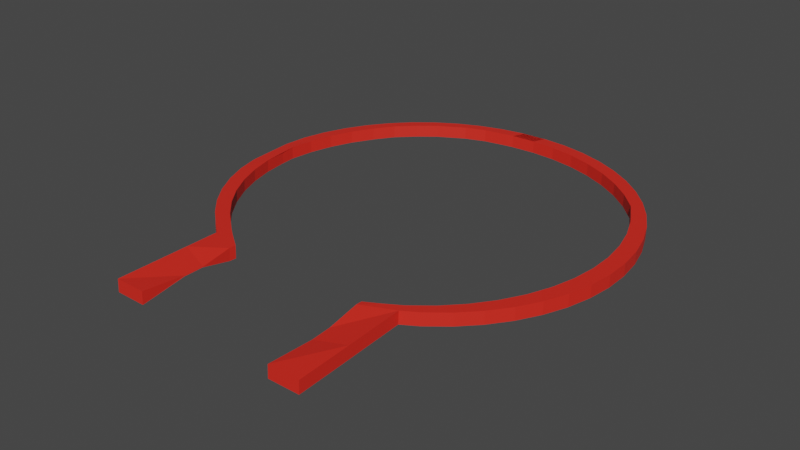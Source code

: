 # Source: gate.blend  (saved by Blender 2.82.7; exported with 4.5.12 LTS)
import bpy
from mathutils import Matrix  # noqa: F401  (used for matrix-valued properties, if any)

bpy.ops.wm.read_factory_settings(use_empty=True)
scene = bpy.context.scene
scene.name = 'Scene'

# ---- collections
col_collection = bpy.data.collections.new('Collection'); scene.collection.children.link(col_collection)

# ---- materials (node trees are filled in below, after node groups)
mat_material_001 = bpy.data.materials.new('Material.001')
mat_material_001.use_transparent_shadow = False

# ---- material node trees
mat_material_001.use_nodes = True; mat_material_001.node_tree.nodes.clear()
_N = mat_material_001.node_tree.nodes; _L = mat_material_001.node_tree.links
n0 = _N.new('ShaderNodeOutputMaterial'); n0.name = 'Material Output'; n0.location = (300, 300)
n1 = _N.new('ShaderNodeBsdfPrincipled'); n1.name = 'Principled BSDF'; n1.location = (10, 300)
n1.distribution = 'GGX'
n1.subsurface_method = 'BURLEY'
n1.inputs[0].default_value = (0.8, 0.02337, 0.01329, 1.0)
n1.inputs[3].default_value = 1.45
n1.inputs[27].default_value = (0.0, 0.0, 0.0, 1.0)
n1.inputs[28].default_value = 1.0
_L.new(n1.outputs[0], n0.inputs[0])
n0.is_active_output = True

# ---- world
world_world = bpy.data.worlds.new('World'); scene.world = world_world
world_world.use_nodes = True; world_world.node_tree.nodes.clear()
_N = world_world.node_tree.nodes; _L = world_world.node_tree.links
n0 = _N.new('ShaderNodeOutputWorld'); n0.name = 'World Output'; n0.location = (300, 300)
n1 = _N.new('ShaderNodeBackground'); n1.name = 'Background'; n1.location = (10, 300)
n1.inputs[0].default_value = (0.05088, 0.05088, 0.05088, 1.0)
_L.new(n1.outputs[0], n0.inputs[0])
n0.is_active_output = True
world_world.color = (0.05088, 0.05088, 0.05088)
world_world.use_sun_shadow = False
world_world.sun_shadow_jitter_overblur = 0.0

# ---- meshes
me_circle_001 = bpy.data.meshes.new('Circle.001')
me_circle_001.from_pydata([(0.0, 1.0, 0.0), (-0.1253, 0.9921, 0.0), (-0.2487, 0.9686, 0.0), (-0.3681, 0.9298, 0.0), (-0.4818, 0.8763, 0.0), (-0.5878, 0.809, 0.0), (-0.6845, 0.729, 0.0), (-0.7705, 0.6374, 0.0), (-0.8443, 0.5358, 0.0), (-0.9048, 0.4258, 0.0), (-0.9511, 0.309, 0.0), (-0.9823, 0.1874, 0.0), (-0.998, -0.06279, 0.0), (-0.9823, -0.1874, 0.0), (-0.9511, -0.309, 0.0), (-0.9048, -0.4258, 0.0), (-0.8443, -0.5358, 0.0), (-0.7705, -0.6374, 0.0), (-0.6845, -0.729, 0.0), (-0.5722, -0.8258, 0.0), (-0.5245, -0.864, 0.0), (-0.3731, -0.9304, 0.0), (-0.8443, -0.5358, 0.0), (-0.7705, -0.6374, 0.0), (0.3541, -0.9237, 0.1307), (0.5109, -0.8524, 0.1307), (-0.5254, -0.86, 0.1307), (0.3549, -0.9276, 0.0), (0.5118, -0.8563, 0.0), (0.5878, -0.809, 0.0), (0.6845, -0.729, 0.0), (0.7705, -0.6374, 0.0), (0.8443, -0.5358, 0.0), (0.9048, -0.4258, 0.0), (0.9511, -0.309, 0.0), (0.9823, -0.1874, 0.0), (0.998, -0.06279, 0.0), (0.998, 0.06279, 0.0), (0.9823, 0.1874, 0.0), (0.9511, 0.309, 0.0), (0.9048, 0.4258, 0.0), (0.8443, 0.5358, 0.0), (0.7705, 0.6374, 0.0), (0.6845, 0.729, 0.0), (0.5878, 0.809, 0.0), (0.4818, 0.8763, 0.0), (0.3681, 0.9298, 0.0), (0.2487, 0.9686, 0.0), (0.1253, 0.9921, 0.0), (0.5212, -1.432, -0.04075), (-0.1262, 0.996, 0.1307), (-0.00088, 1.004, 0.1307), (0.3645, -1.433, -0.04075), (-0.3695, -1.415, 0.0004684), (-0.5253, -1.413, 0.0004684), (-0.2496, 0.9725, 0.1307), (-0.369, 0.9337, 0.1307), (-0.4826, 0.8802, 0.1307), (-0.5887, 0.8129, 0.1307), (-0.6854, 0.7329, 0.1307), (-0.7714, 0.6413, 0.1307), (-0.8452, 0.5397, 0.1307), (-0.9057, 0.4297, 0.1307), (-0.9519, 0.3129, 0.1307), (-0.9832, 0.1913, 0.1307), (-0.9989, -0.05888, 0.1307), (-0.9832, -0.1835, 0.1307), (-0.9519, -0.3051, 0.1307), (-0.9057, -0.4219, 0.1307), (-0.8452, -0.5319, 0.1307), (-0.7714, -0.6335, 0.1307), (-0.6854, -0.7251, 0.1307), (-0.573, -0.8219, 0.1307), (-0.5254, -0.86, 0.1307), (-0.374, -0.9265, 0.1307), (-0.374, -0.9265, 0.1307), (0.3549, -0.9276, 0.0), (0.5118, -0.8563, 0.0), (-0.5245, -0.864, 0.0), (-0.3731, -0.9304, 0.0), (0.3541, -0.9237, 0.1307), (0.5109, -0.8524, 0.1307), (0.5869, -0.8051, 0.1307), (0.6837, -0.7251, 0.1307), (0.7696, -0.6335, 0.1307), (0.8434, -0.5319, 0.1307), (0.9039, -0.4219, 0.1307), (0.9502, -0.3051, 0.1307), (0.9814, -0.1835, 0.1307), (0.9971, -0.05888, 0.1307), (0.9971, 0.0667, 0.1307), (0.9814, 0.1913, 0.1307), (0.9502, 0.3129, 0.1307), (0.9039, 0.4297, 0.1307), (0.8434, 0.5397, 0.1307), (0.7696, 0.6413, 0.1307), (0.6837, 0.7329, 0.1307), (0.5869, 0.8129, 0.1307), (0.4809, 0.8802, 0.1307), (0.3672, 0.9337, 0.1307), (0.2478, 0.9725, 0.1307), (0.1245, 0.996, 0.1307), (0.5203, -1.428, 0.08997), (0.3636, -1.429, 0.08997), (-0.3704, -1.411, 0.1312), (-0.5262, -1.409, 0.1312), (-0.6845, -0.729, 0.0), (-0.5722, -0.8258, 0.0), (-0.5245, -0.864, 0.0), (-0.7714, -0.6335, 0.1307), (-0.8452, -0.5319, 0.1307), (-0.6854, -0.7251, 0.1307), (-0.573, -0.8219, 0.1307), (-0.5254, -0.86, 0.1307), (-0.374, -0.9265, 0.1307), (-0.3731, -0.9304, 0.0), (-0.5254, -0.86, 0.1307), (-0.5245, -0.864, 0.0), (-0.9511, 0.309, 0.0), (-0.9048, 0.4258, 0.0), (-0.9823, 0.1874, 0.0), (-0.998, -0.06279, 0.0), (-0.9823, -0.1874, 0.0), (-0.9511, -0.309, 0.0), (-0.9048, -0.4258, 0.0), (-0.8443, -0.5358, 0.0), (-0.7705, -0.6374, 0.0), (-0.8443, -0.5358, 0.0), (-0.9519, 0.3129, 0.1307), (-0.9057, 0.4297, 0.1307), (-0.9832, 0.1913, 0.1307), (-0.9989, -0.05888, 0.1307), (-0.9832, -0.1835, 0.1265), (-0.9519, -0.3051, 0.1307), (-0.9057, -0.4219, 0.1307), (-0.8452, -0.5319, 0.1307), (-0.6845, -0.729, 0.0), (-0.5722, -0.8258, 0.0), (-0.5245, -0.864, 0.0), (-0.7714, -0.6335, 0.1307), (-0.8452, -0.5319, 0.1307), (-0.6854, -0.7251, 0.1307), (-0.573, -0.8219, 0.1307), (-0.5254, -0.86, 0.1307), (-0.374, -0.9265, 0.1307), (-0.3731, -0.9304, 0.0), (-0.5254, -0.86, 0.1307), (-0.5245, -0.864, 0.0), (-0.9341, -0.02888, -3.62e-05), (-0.9184, -0.1535, -3.62e-05), (-0.8871, -0.2751, -3.62e-05), (-0.8409, -0.3919, -3.62e-05), (-0.7804, -0.5019, -3.62e-05), (-0.7066, -0.6035, -3.62e-05), (-0.7804, -0.5019, -3.62e-05), (-0.935, -0.02497, 0.1307), (-0.9192, -0.1496, 0.1307), (-0.888, -0.2712, 0.1307), (-0.8418, -0.388, 0.1307), (-0.7813, -0.498, 0.1307), (-0.6206, -0.6951, -3.62e-05), (-0.5082, -0.7919, -3.62e-05), (-0.4606, -0.83, -3.62e-05), (-0.7075, -0.5996, 0.1307), (-0.7813, -0.498, 0.1307), (-0.6215, -0.6911, 0.1307), (-0.5091, -0.788, 0.1307), (-0.4615, -0.8261, 0.1307), (-0.3712, -0.8926, 0.1307), (-0.3704, -0.8965, -3.62e-05), (-0.4615, -0.8261, 0.1307), (-0.4606, -0.83, -3.62e-05), (-0.1253, 0.9921, 0.0), (0.0, 1.0, 0.0), (-0.2487, 0.9686, 0.0), (-0.3681, 0.9298, 0.0), (-0.4818, 0.8763, 0.0), (-0.5878, 0.809, 0.0), (-0.6845, 0.729, 0.0), (-0.7705, 0.6374, 0.0), (-0.8443, 0.5358, 0.0), (-0.9048, 0.4258, 0.0), (-0.4826, 0.8802, 0.1307), (-0.369, 0.9337, 0.1307), (-0.2496, 0.9725, 0.1307), (-0.1262, 0.996, 0.1307), (-0.00088, 1.004, 0.1307), (-0.5887, 0.8129, 0.1307), (-0.6854, 0.7329, 0.1307), (-0.7714, 0.6413, 0.1307), (-0.8452, 0.5397, 0.1307), (-0.9057, 0.4297, 0.1307), (-0.9511, 0.309, 0.0), (-0.9048, 0.4258, 0.0), (-0.9823, 0.1874, 0.0), (-0.998, 0.06279, 0.0), (-0.9519, 0.3129, 0.1307), (-0.9057, 0.4297, 0.1307), (-0.9832, 0.1913, 0.1307), (-0.9989, 0.0667, 0.1265), (-0.3079, 0.8952, 0.002396), (-0.1884, 0.9183, 0.002396), (-0.4122, 0.8564, 0.001301), (-0.542, 0.7789, 0.002396), (-0.6278, 0.7083, 0.002396), (-0.718, 0.6192, 0.002396), (-0.7841, 0.5214, 0.002396), (-0.8446, 0.4114, 0.002396), (-0.4131, 0.8604, 0.132), (-0.3087, 0.8991, 0.1331), (-0.1893, 0.9222, 0.1331), (-0.5429, 0.7828, 0.1331), (-0.6287, 0.7122, 0.1331), (-0.7189, 0.6231, 0.1331), (-0.7849, 0.5253, 0.1331), (-0.8454, 0.4153, 0.1331), (-0.8908, 0.2946, 0.002396), (-0.8446, 0.4114, 0.002396), (-0.922, 0.173, 0.002396), (-0.9378, 0.04837, 0.002396), (-0.8917, 0.2985, 0.1331), (-0.8454, 0.4153, 0.1331), (-0.9229, 0.1769, 0.1331), (-0.9386, 0.05228, 0.1331), (0.4306, -0.8569, 0.0001544), (0.4297, -0.853, 0.1309), (0.5066, -0.8096, 0.0001544), (0.4306, -0.8569, 0.0001544), (0.6034, -0.7296, 0.0001544), (0.6893, -0.638, 0.0001544), (0.7631, -0.5364, 0.0001544), (0.8236, -0.4264, 0.0001544), (0.8699, -0.3096, 0.0001544), (0.9011, -0.188, 0.0001544), (0.9168, -0.06341, 0.0001544), (0.9168, 0.06217, 0.0001544), (0.9011, 0.1868, 0.0001544), (0.8699, 0.3084, 0.0001544), (0.8236, 0.4252, 0.0001544), (0.3529, -0.8925, 0.1266), (0.3537, -0.8964, -0.004089), (0.5057, -0.8057, 0.1309), (0.4297, -0.853, 0.1309), (0.6025, -0.7257, 0.1309), (0.6885, -0.6341, 0.1309), (0.7623, -0.5325, 0.1309), (0.8228, -0.4225, 0.1309), (0.869, -0.3057, 0.1309), (0.9002, -0.1841, 0.1309), (0.916, -0.0595, 0.1309), (0.916, 0.06608, 0.1309), (0.9002, 0.1907, 0.1309), (0.869, 0.3123, 0.1309), (0.8228, 0.4291, 0.1309), (0.7448, 0.5715, 0.000358), (0.8006, 0.4699, 0.000358), (0.6588, 0.663, 0.000358), (0.5621, 0.7431, 0.000358), (0.456, 0.8104, 0.000358), (0.3424, 0.8639, 0.000358), (0.223, 0.9027, 0.000358), (0.09961, 0.9262, 0.000358), (-0.02572, 0.9341, 0.000358), (0.7439, 0.5754, 0.1311), (0.7997, 0.4738, 0.1311), (0.6579, 0.667, 0.1311), (0.5612, 0.747, 0.1311), (0.4551, 0.8143, 0.1311), (0.3415, 0.8678, 0.1311), (0.2221, 0.9066, 0.1311), (0.09873, 0.9301, 0.1311), (-0.0266, 0.938, 0.1311), (-0.1511, 0.9262, 0.000358), (-0.02572, 0.9341, 0.000358), (-0.1519, 0.9301, 0.1311), (-0.0266, 0.938, 0.1311), (-0.3713, -1.19, 0.07298), (-0.5249, -1.156, 0.0002348), (-0.3722, -1.186, 0.08074), (-0.5258, -1.152, 0.131), (-0.372, -1.087, 0.07289), (-0.3729, -1.083, 0.08065), (-0.5248, -1.04, 0.0001416), (-0.5256, -1.036, 0.1309), (0.5148, -1.04, -0.01299), (0.358, -1.089, 0.05975), (0.5139, -1.036, 0.1177), (0.3571, -1.085, 0.06752), (0.36, -1.191, 0.05093), (0.3592, -1.187, 0.05869), (0.5168, -1.157, -0.02182), (0.5159, -1.153, 0.1089)], [(12, 121), (131, 65), (132, 66), (20, 70)], [(27, 80, 24, 76), (74, 21, 79, 75), (278, 279, 105, 104), (276, 53, 54, 277), (290, 49, 52, 288), (291, 289, 103, 102), (277, 54, 105, 279), (30, 31, 229, 228), (3, 4, 176, 175), (54, 53, 104, 105), (83, 82, 241, 243), (29, 30, 228, 226), (51, 0, 173, 186), (82, 81, 242, 241), (14, 15, 124, 123), (28, 29, 226, 227), (62, 9, 119, 129), (25, 77, 224, 225), (10, 9, 62, 63, 128, 64, 130, 198, 199, 195, 194, 11), (93, 92, 252, 253), (116, 114, 144, 146), (39, 40, 238, 237), (13, 14, 123, 122), (77, 76, 240, 224), (40, 41, 94, 93), (117, 116, 146, 147), (44, 45, 258, 257), (13, 149, 148, 219, 218, 195), (0, 51, 271, 262), (79, 78, 117, 115), (95, 94, 264, 263), (72, 71, 111, 112), (94, 41, 255, 264), (71, 70, 109, 111), (185, 186, 275, 274), (26, 75, 114, 116), (43, 44, 257, 256), (51, 101, 270, 271), (73, 74, 75, 26), (42, 43, 256, 254), (81, 28, 77, 25), (28, 27, 76, 77), (92, 91, 251, 252), (70, 69, 110, 109), (2, 3, 175, 174), (21, 20, 78, 79), (130, 128, 196, 198), (284, 28, 81, 286), (9, 62, 191, 181), (288, 52, 103, 289), (38, 39, 237, 236), (1, 2, 174, 172), (52, 49, 102, 103), (91, 90, 250, 251), (128, 129, 197, 196), (280, 21, 74, 281), (37, 38, 236, 235), (0, 1, 172, 173), (80, 81, 25, 24), (20, 73, 26, 78), (64, 63, 128, 130), (114, 115, 145, 144), (17, 16, 69, 70, 111, 71, 72, 112, 73, 20, 19, 18), (63, 62, 129, 128), (113, 112, 142, 143), (73, 72, 112, 113), (20, 73, 113, 108), (16, 17, 23, 22), (17, 18, 106, 23), (75, 79, 115, 114), (18, 19, 107, 106), (69, 16, 22, 110), (78, 26, 116, 117), (19, 20, 108, 107), (55, 50, 185, 184), (50, 51, 186, 185), (138, 143, 167, 162), (124, 125, 152, 151), (139, 140, 164, 163), (133, 132, 156, 157), (145, 147, 171, 169), (123, 124, 151, 150), (137, 138, 162, 161), (199, 223, 156, 132), (146, 144, 168, 170), (115, 117, 147, 145), (230, 231, 246, 245), (15, 16, 125, 124), (108, 113, 143, 138), (229, 230, 245, 244), (110, 22, 127, 140), (16, 69, 135, 125), (68, 67, 133, 134), (69, 68, 134, 135), (23, 106, 136, 126), (106, 107, 137, 136), (107, 108, 138, 137), (109, 110, 140, 139), (22, 23, 126, 127), (9, 10, 118, 119), (111, 109, 139, 141), (10, 11, 120, 118), (112, 111, 141, 142), (199, 132, 13, 195), (14, 133, 68, 15), (148, 149, 156, 155), (149, 150, 157, 156), (150, 151, 158, 157), (151, 152, 159, 158), (154, 153, 163, 164), (153, 160, 165, 163), (160, 161, 166, 165), (161, 162, 167, 166), (168, 169, 171, 170), (134, 133, 157, 158), (141, 139, 163, 165), (127, 126, 153, 154), (140, 127, 154, 164), (135, 134, 158, 159), (142, 141, 165, 166), (143, 142, 166, 167), (125, 135, 159, 152), (14, 13, 132, 133), (144, 145, 169, 168), (126, 136, 160, 153), (195, 218, 194), (147, 146, 170, 171), (219, 148, 155, 223), (136, 137, 161, 160), (122, 123, 150, 149), (198, 196, 220, 222), (191, 190, 214, 215), (174, 175, 200, 201), (101, 100, 269, 270), (172, 174, 184, 185), (184, 174, 201, 210), (182, 183, 209, 208), (196, 197, 221, 220), (190, 189, 213, 214), (180, 181, 207, 206), (194, 195, 219, 218), (189, 188, 212, 213), (4, 5, 177, 176), (5, 6, 178, 177), (119, 118, 192, 193), (6, 7, 179, 178), (118, 120, 194, 192), (58, 57, 182, 187), (7, 8, 180, 179), (16, 15, 68, 69), (59, 58, 187, 188), (8, 9, 181, 180), (60, 59, 188, 189), (129, 119, 193, 197), (61, 60, 189, 190), (57, 56, 183, 182), (62, 61, 190, 191), (56, 55, 184, 183), (204, 205, 213, 212), (205, 206, 214, 213), (206, 207, 215, 214), (201, 200, 209, 210), (200, 202, 208, 209), (202, 203, 211, 208), (203, 204, 212, 211), (217, 216, 220, 221), (216, 218, 222, 220), (218, 219, 223, 222), (183, 184, 210, 209), (175, 176, 202, 200), (199, 198, 222, 223), (176, 177, 203, 202), (197, 193, 217, 221), (177, 178, 204, 203), (187, 182, 208, 211), (193, 192, 216, 217), (178, 179, 205, 204), (181, 191, 215, 207), (188, 187, 211, 212), (192, 194, 218, 216), (179, 180, 206, 205), (8, 190, 191, 9), (8, 7, 189, 190), (6, 59, 60, 7), (5, 58, 59, 6), (4, 57, 58, 5), (3, 56, 57, 4), (2, 55, 56, 3), (231, 232, 247, 246), (232, 233, 248, 247), (233, 234, 249, 248), (234, 235, 250, 249), (235, 236, 251, 250), (236, 237, 252, 251), (237, 238, 253, 252), (225, 224, 240, 239), (227, 226, 241, 242), (226, 228, 243, 241), (228, 229, 244, 243), (76, 24, 239, 240), (84, 83, 243, 244), (31, 32, 230, 229), (85, 84, 244, 245), (32, 33, 231, 230), (86, 85, 245, 246), (33, 34, 232, 231), (87, 86, 246, 247), (34, 35, 233, 232), (81, 28, 227, 242), (88, 87, 247, 248), (35, 36, 234, 233), (89, 88, 248, 249), (36, 37, 235, 234), (40, 93, 253, 238), (90, 89, 249, 250), (24, 25, 225, 239), (82, 29, 28, 81), (29, 82, 83, 30), (30, 83, 84, 31), (31, 84, 85, 32), (32, 85, 86, 33), (33, 86, 87, 34), (34, 87, 88, 35), (35, 88, 89, 36), (36, 89, 90, 37), (37, 90, 91, 38), (38, 91, 92, 39), (93, 40, 39, 92), (255, 254, 263, 264), (254, 256, 265, 263), (256, 257, 266, 265), (257, 258, 267, 266), (258, 259, 268, 267), (259, 260, 269, 268), (260, 261, 270, 269), (261, 262, 271, 270), (273, 272, 274, 275), (96, 95, 263, 265), (45, 46, 259, 258), (97, 96, 265, 266), (46, 47, 260, 259), (98, 97, 266, 267), (186, 173, 273, 275), (173, 172, 272, 273), (47, 48, 261, 260), (99, 98, 267, 268), (172, 185, 274, 272), (48, 0, 262, 261), (100, 99, 268, 269), (41, 42, 254, 255), (185, 184, 210, 274), (272, 274, 210, 201), (174, 172, 272, 201), (93, 94, 264, 253), (238, 253, 264, 255), (41, 40, 238, 255), (95, 42, 41, 94), (42, 95, 96, 43), (43, 96, 97, 44), (44, 97, 98, 45), (45, 98, 99, 46), (46, 99, 100, 47), (47, 100, 101, 48), (0, 48, 101, 51), (53, 276, 278, 104), (282, 277, 279, 283), (280, 276, 277, 282), (281, 283, 279, 278), (74, 73, 283, 281), (21, 280, 282, 20), (20, 282, 283, 73), (276, 280, 281, 278), (27, 285, 287, 80), (290, 284, 286, 291), (81, 80, 287, 286), (28, 284, 285, 27), (49, 290, 291, 102), (285, 288, 289, 287), (286, 287, 289, 291), (284, 290, 288, 285), (275, 274, 185, 50, 186, 51)])
_uv = me_circle_001.uv_layers.new(name='UVMap')
_uv.uv.foreach_set('vector', [0.0, 0.0, 0.0, 0.0, 0.0, 0.0, 0.0, 0.0, 0.0, 0.0, 0.0, 0.0, 0.0, 0.0, 0.0, 0.0, 0.0, 0.0, 0.0, 0.0, 0.0, 0.0, 0.0, 0.0, 0.0, 0.0, 0.0, 0.0, 0.0, 0.0, 0.0, 0.0, 0.0, 0.0, 0.0, 0.0, 0.0, 0.0, 0.0, 0.0, 0.0, 0.0, 0.0, 0.0, 0.0, 0.0, 0.0, 0.0, 0.0, 0.0, 0.0, 0.0, 0.0, 0.0, 0.0, 0.0, 0.0, 0.0, 0.0, 0.0, 0.0, 0.0, 0.0, 0.0, 0.0, 0.0, 0.0, 0.0, 0.0, 0.0, 0.0, 0.0, 0.0, 0.0, 0.0, 0.0, 0.0, 0.0, 0.0, 0.0, 0.0, 0.0, 0.0, 0.0, 0.0, 0.0, 0.0, 0.0, 0.0, 0.0, 0.0, 0.0, 0.0, 0.0, 0.0, 0.0, 0.0, 0.0, 0.0, 0.0, 0.0, 0.0, 0.0, 0.0, 0.0, 0.0, 0.0, 0.0, 0.0, 0.0, 0.0, 0.0, 0.0, 0.0, 0.0, 0.0, 0.0, 0.0, 0.0, 0.0, 0.0, 0.0, 0.0, 0.0, 0.0, 0.0, 0.0, 0.0, 0.0, 0.0, 0.0, 0.0, 0.0, 0.0, 0.0, 0.0, 0.0, 0.0, 0.0, 0.0, 0.0, 0.0, 0.0, 0.0, 0.0, 0.0, 0.0, 0.0, 0.0, 0.0, 0.0, 0.0, 0.0, 0.0, 0.0, 0.0, 0.0, 0.0, 0.0, 0.0, 0.0, 0.0, 0.0, 0.0, 0.0, 0.0, 0.0, 0.0, 0.0, 0.0, 0.0, 0.0, 0.0, 0.0, 0.0, 0.0, 0.0, 0.0, 0.0, 0.0, 0.0, 0.0, 0.0, 0.0, 0.0, 0.0, 0.0, 0.0, 0.0, 0.0, 0.0, 0.0, 0.0, 0.0, 0.0, 0.0, 0.0, 0.0, 0.0, 0.0, 0.0, 0.0, 0.0, 0.0, 0.0, 0.0, 0.0, 0.0, 0.0, 0.0, 0.0, 0.0, 0.0, 0.0, 0.0, 0.0, 0.0, 0.0, 0.0, 0.0, 0.0, 0.0, 0.0, 0.0, 0.0, 0.0, 0.0, 0.0, 0.0, 0.0, 0.0, 0.0, 0.0, 0.0, 0.0, 0.0, 0.0, 0.0, 0.0, 0.0, 0.0, 0.0, 0.0, 0.0, 0.0, 0.0, 0.0, 0.0, 0.0, 0.0, 0.0, 0.0, 0.0, 0.0, 0.0, 0.0, 0.0, 0.0, 0.0, 0.0, 0.0, 0.0, 0.0, 0.0, 0.0, 0.0, 0.0, 0.0, 0.0, 0.0, 0.0, 0.0, 0.0, 0.0, 0.0, 0.0, 0.0, 0.0, 0.0, 0.0, 0.0, 0.0, 0.0, 0.0, 0.0, 0.0, 0.0, 0.0, 0.0, 0.0, 0.0, 0.0, 0.0, 0.0, 0.0, 0.0, 0.0, 0.0, 0.0, 0.0, 0.0, 0.0, 0.0, 0.0, 0.0, 0.0, 0.0, 0.0, 0.0, 0.0, 0.0, 0.0, 0.0, 0.0, 0.0, 0.0, 0.0, 0.0, 0.0, 0.0, 0.0, 0.0, 0.0, 0.0, 0.0, 0.0, 0.0, 0.0, 0.0, 0.0, 0.0, 0.0, 0.0, 0.0, 0.0, 0.0, 0.0, 0.0, 0.0, 0.0, 0.0, 0.0, 0.0, 0.0, 0.0, 0.0, 0.0, 0.0, 0.0, 0.0, 0.0, 0.0, 0.0, 0.0, 0.0, 0.0, 0.0, 0.0, 0.0, 0.0, 0.0, 0.0, 0.0, 0.0, 0.0, 0.0, 0.0, 0.0, 0.0, 0.0, 0.0, 0.0, 0.0, 0.0, 0.0, 0.0, 0.0, 0.0, 0.0, 0.0, 0.0, 0.0, 0.0, 0.0, 0.0, 0.0, 0.0, 0.0, 0.0, 0.0, 0.0, 0.0, 0.0, 0.0, 0.0, 0.0, 0.0, 0.0, 0.0, 0.0, 0.0, 0.0, 0.0, 0.0, 0.0, 0.0, 0.0, 0.0, 0.0, 0.0, 0.0, 0.0, 0.0, 0.0, 0.0, 0.0, 0.0, 0.0, 0.0, 0.0, 0.0, 0.0, 0.0, 0.0, 0.0, 0.0, 0.0, 0.0, 0.0, 0.0, 0.0, 0.0, 0.0, 0.0, 0.0, 0.0, 0.0, 0.0, 0.0, 0.0, 0.0, 0.0, 0.0, 0.0, 0.0, 0.0, 0.0, 0.0, 0.0, 0.0, 0.0, 0.0, 0.0, 0.0, 0.0, 0.0, 0.0, 0.0, 0.0, 0.0, 0.0, 0.0, 0.0, 0.0, 0.0, 0.0, 0.0, 0.0, 0.0, 0.0, 0.0, 0.0, 0.0, 0.0, 0.0, 0.0, 0.0, 0.0, 0.0, 0.0, 0.0, 0.0, 0.0, 0.0, 0.0, 0.0, 0.0, 0.0, 0.0, 0.0, 0.0, 0.0, 0.0, 0.0, 0.0, 0.0, 0.0, 0.0, 0.0, 0.0, 0.0, 0.0, 0.0, 0.0, 0.0, 0.0, 0.0, 0.0, 0.0, 0.0, 0.0, 0.0, 0.0, 0.0, 0.0, 0.0, 0.0, 0.0, 0.0, 0.0, 0.0, 0.0, 0.0, 0.0, 0.0, 0.0, 0.0, 0.0, 0.0, 0.0, 0.0, 0.0, 0.0, 0.0, 0.0, 0.0, 0.0, 0.0, 0.0, 0.0, 0.0, 0.0, 0.0, 0.0, 0.0, 0.0, 0.0, 0.0, 0.0, 0.0, 0.0, 0.0, 0.0, 0.0, 0.0, 0.0, 0.0, 0.0, 0.0, 0.0, 0.0, 0.0, 0.0, 0.0, 0.0, 0.0, 0.0, 0.0, 0.0, 0.0, 0.0, 0.0, 0.0, 0.0, 0.0, 0.0, 0.0, 0.0, 0.0, 0.0, 0.0, 0.0, 0.0, 0.0, 0.0, 0.0, 0.0, 0.0, 0.0, 0.0, 0.0, 0.0, 0.0, 0.0, 0.0, 0.0, 0.0, 0.0, 0.0, 0.0, 0.0, 0.0, 0.0, 0.0, 0.0, 0.0, 0.0, 0.0, 0.0, 0.0, 0.0, 0.0, 0.0, 0.0, 0.0, 0.0, 0.0, 0.0, 0.0, 0.0, 0.0, 0.0, 0.0, 0.0, 0.0, 0.0, 0.0, 0.0, 0.0, 0.0, 0.0, 0.0, 0.0, 0.0, 0.0, 0.0, 0.0, 0.0, 0.0, 0.0, 0.0, 0.0, 0.0, 0.0, 0.0, 0.0, 0.0, 0.0, 0.0, 0.0, 0.0, 0.0, 0.0, 0.0, 0.0, 0.0, 0.0, 0.0, 0.0, 0.0, 0.0, 0.0, 0.0, 0.0, 0.0, 0.0, 0.0, 0.0, 0.0, 0.0, 0.0, 0.0, 0.0, 0.0, 0.0, 0.0, 0.0, 0.0, 0.0, 0.0, 0.0, 0.0, 0.0, 0.0, 0.0, 0.0, 0.0, 0.0, 0.0, 0.0, 0.0, 0.0, 0.0, 0.0, 0.0, 0.0, 0.0, 0.0, 0.0, 0.0, 0.0, 0.0, 0.0, 0.0, 0.0, 0.0, 0.0, 0.0, 0.0, 0.0, 0.0, 0.0, 0.0, 0.0, 0.0, 0.0, 0.0, 0.0, 0.0, 0.0, 0.0, 0.0, 0.0, 0.0, 0.0, 0.0, 0.0, 0.0, 0.0, 0.0, 0.0, 0.0, 0.0, 0.0, 0.0, 0.0, 0.0, 0.0, 0.0, 0.0, 0.0, 0.0, 0.0, 0.0, 0.0, 0.0, 0.0, 0.0, 0.0, 0.0, 0.0, 0.0, 0.0, 0.0, 0.0, 0.0, 0.0, 0.0, 0.0, 0.0, 0.0, 0.0, 0.0, 0.0, 0.0, 0.0, 0.0, 0.0, 0.0, 0.0, 0.0, 0.0, 0.0, 0.0, 0.0, 0.0, 0.0, 0.0, 0.0, 0.0, 0.0, 0.0, 0.0, 0.0, 0.0, 0.0, 0.0, 0.0, 0.0, 0.0, 0.0, 0.0, 0.0, 0.0, 0.0, 0.0, 0.0, 0.0, 0.0, 0.0, 0.0, 0.0, 0.0, 0.0, 0.0, 0.0, 0.0, 0.0, 0.0, 0.0, 0.0, 0.0, 0.0, 0.0, 0.0, 0.0, 0.0, 0.0, 0.0, 0.0, 0.0, 0.0, 0.0, 0.0, 0.0, 0.0, 0.0, 0.0, 0.0, 0.0, 0.0, 0.0, 0.0, 0.0, 0.0, 0.0, 0.0, 0.0, 0.0, 0.0, 0.0, 0.0, 0.0, 0.0, 0.0, 0.0, 0.0, 0.0, 0.0, 0.0, 0.0, 0.0, 0.0, 0.0, 0.0, 0.0, 0.0, 0.0, 0.0, 0.0, 0.0, 0.0, 0.0, 0.0, 0.0, 0.0, 0.0, 0.0, 0.0, 0.0, 0.0, 0.0, 0.0, 0.0, 0.0, 0.0, 0.0, 0.0, 0.0, 0.0, 0.0, 0.0, 0.0, 0.0, 0.0, 0.0, 0.0, 0.0, 0.0, 0.0, 0.0, 0.0, 0.0, 0.0, 0.0, 0.0, 0.0, 0.0, 0.0, 0.0, 0.0, 0.0, 0.0, 0.0, 0.0, 0.0, 0.0, 0.0, 0.0, 0.0, 0.0, 0.0, 0.0, 0.0, 0.0, 0.0, 0.0, 0.0, 0.0, 0.0, 0.0, 0.0, 0.0, 0.0, 0.0, 0.0, 0.0, 0.0, 0.0, 0.0, 0.0, 0.0, 0.0, 0.0, 0.0, 0.0, 0.0, 0.0, 0.0, 0.0, 0.0, 0.0, 0.0, 0.0, 0.0, 0.0, 0.0, 0.0, 0.0, 0.0, 0.0, 0.0, 0.0, 0.0, 0.0, 0.0, 0.0, 0.0, 0.0, 0.0, 0.0, 0.0, 0.0, 0.0, 0.0, 0.0, 0.0, 0.0, 0.0, 0.0, 0.0, 0.0, 0.0, 0.0, 0.0, 0.0, 0.0, 0.0, 0.0, 0.0, 0.0, 0.0, 0.0, 0.0, 0.0, 0.0, 0.0, 0.0, 0.0, 0.0, 0.0, 0.0, 0.0, 0.0, 0.0, 0.0, 0.0, 0.0, 0.0, 0.0, 0.0, 0.0, 0.0, 0.0, 0.0, 0.0, 0.0, 0.0, 0.0, 0.0, 0.0, 0.0, 0.0, 0.0, 0.0, 0.0, 0.0, 0.0, 0.0, 0.0, 0.0, 0.0, 0.0, 0.0, 0.0, 0.0, 0.0, 0.0, 0.0, 0.0, 0.0, 0.0, 0.0, 0.0, 0.0, 0.0, 0.0, 0.0, 0.0, 0.0, 0.0, 0.0, 0.0, 0.0, 0.0, 0.0, 0.0, 0.0, 0.0, 0.0, 0.0, 0.0, 0.0, 0.0, 0.0, 0.0, 0.0, 0.0, 0.0, 0.0, 0.0, 0.0, 0.0, 0.0, 0.0, 0.0, 0.0, 0.0, 0.0, 0.0, 0.0, 0.0, 0.0, 0.0, 0.0, 0.0, 0.0, 0.0, 0.0, 0.0, 0.0, 0.0, 0.0, 0.0, 0.0, 0.0, 0.0, 0.0, 0.0, 0.0, 0.0, 0.0, 0.0, 0.0, 0.0, 0.0, 0.0, 0.0, 0.0, 0.0, 0.0, 0.0, 0.0, 0.0, 0.0, 0.0, 0.0, 0.0, 0.0, 0.0, 0.0, 0.0, 0.0, 0.0, 0.0, 0.0, 0.0, 0.0, 0.0, 0.0, 0.0, 0.0, 0.0, 0.0, 0.0, 0.0, 0.0, 0.0, 0.0, 0.0, 0.0, 0.0, 0.0, 0.0, 0.0, 0.0, 0.0, 0.0, 0.0, 0.0, 0.0, 0.0, 0.0, 0.0, 0.0, 0.0, 0.0, 0.0, 0.0, 0.0, 0.0, 0.0, 0.0, 0.0, 0.0, 0.0, 0.0, 0.0, 0.0, 0.0, 0.0, 0.0, 0.0, 0.0, 0.0, 0.0, 0.0, 0.0, 0.0, 0.0, 0.0, 0.0, 0.0, 0.0, 0.0, 0.0, 0.0, 0.0, 0.0, 0.0, 0.0, 0.0, 0.0, 0.0, 0.0, 0.0, 0.0, 0.0, 0.0, 0.0, 0.0, 0.0, 0.0, 0.0, 0.0, 0.0, 0.0, 0.0, 0.0, 0.0, 0.0, 0.0, 0.0, 0.0, 0.0, 0.0, 0.0, 0.0, 0.0, 0.0, 0.0, 0.0, 0.0, 0.0, 0.0, 0.0, 0.0, 0.0, 0.0, 0.0, 0.0, 0.0, 0.0, 0.0, 0.0, 0.0, 0.0, 0.0, 0.0, 0.0, 0.0, 0.0, 0.0, 0.0, 0.0, 0.0, 0.0, 0.0, 0.0, 0.0, 0.0, 0.0, 0.0, 0.0, 0.0, 0.0, 0.0, 0.0, 0.0, 0.0, 0.0, 0.0, 0.0, 0.0, 0.0, 0.0, 0.0, 0.0, 0.0, 0.0, 0.0, 0.0, 0.0, 0.0, 0.0, 0.0, 0.0, 0.0, 0.0, 0.0, 0.0, 0.0, 0.0, 0.0, 0.0, 0.0, 0.0, 0.0, 0.0, 0.0, 0.0, 0.0, 0.0, 0.0, 0.0, 0.0, 0.0, 0.0, 0.0, 0.0, 0.0, 0.0, 0.0, 0.0, 0.0, 0.0, 0.0, 0.0, 0.0, 0.0, 0.0, 0.0, 0.0, 0.0, 0.0, 0.0, 0.0, 0.0, 0.0, 0.0, 0.0, 0.0, 0.0, 0.0, 0.0, 0.0, 0.0, 0.0, 0.0, 0.0, 0.0, 0.0, 0.0, 0.0, 0.0, 0.0, 0.0, 0.0, 0.0, 0.0, 0.0, 0.0, 0.0, 0.0, 0.0, 0.0, 0.0, 0.0, 0.0, 0.0, 0.0, 0.0, 0.0, 0.0, 0.0, 0.0, 0.0, 0.0, 0.0, 0.0, 0.0, 0.0, 0.0, 0.0, 0.0, 0.0, 0.0, 0.0, 0.0, 0.0, 0.0, 0.0, 0.0, 0.0, 0.0, 0.0, 0.0, 0.0, 0.0, 0.0, 0.0, 0.0, 0.0, 0.0, 0.0, 0.0, 0.0, 0.0, 0.0, 0.0, 0.0, 0.0, 0.0, 0.0, 0.0, 0.0, 0.0, 0.0, 0.0, 0.0, 0.0, 0.0, 0.0, 0.0, 0.0, 0.0, 0.0, 0.0, 0.0, 0.0, 0.0, 0.0, 0.0, 0.0, 0.0, 0.0, 0.0, 0.0, 0.0, 0.0, 0.0, 0.0, 0.0, 0.0, 0.0, 0.0, 0.0, 0.0, 0.0, 0.0, 0.0, 0.0, 0.0, 0.0, 0.0, 0.0, 0.0, 0.0, 0.0, 0.0, 0.0, 0.0, 0.0, 0.0, 0.0, 0.0, 0.0, 0.0, 0.0, 0.0, 0.0, 0.0, 0.0, 0.0, 0.0, 0.0, 0.0, 0.0, 0.0, 0.0, 0.0, 0.0, 0.0, 0.0, 0.0, 0.0, 0.0, 0.0, 0.0, 0.0, 0.0, 0.0, 0.0, 0.0, 0.0, 0.0, 0.0, 0.0, 0.0, 0.0, 0.0, 0.0, 0.0, 0.0, 0.0, 0.0, 0.0, 0.0, 0.0, 0.0, 0.0, 0.0, 0.0, 0.0, 0.0, 0.0, 0.0, 0.0, 0.0, 0.0, 0.0, 0.0, 0.0, 0.0, 0.0, 0.0, 0.0, 0.0, 0.0, 0.0, 0.0, 0.0, 0.0, 0.0, 0.0, 0.0, 0.0, 0.0, 0.0, 0.0, 0.0, 0.0, 0.0, 0.0, 0.0, 0.0, 0.0, 0.0, 0.0, 0.0, 0.0, 0.0, 0.0, 0.0, 0.0, 0.0, 0.0, 0.0, 0.0, 0.0, 0.0, 0.0, 0.0, 0.0, 0.0, 0.0, 0.0, 0.0, 0.0, 0.0, 0.0, 0.0, 0.0, 0.0, 0.0, 0.0, 0.0, 0.0, 0.0, 0.0, 0.0, 0.0, 0.0, 0.0, 0.0, 0.0, 0.0, 0.0, 0.0, 0.0, 0.0, 0.0, 0.0, 0.0, 0.0, 0.0, 0.0, 0.0, 0.0, 0.0, 0.0, 0.0, 0.0, 0.0, 0.0, 0.0, 0.0, 0.0, 0.0, 0.0, 0.0, 0.0, 0.0, 0.0, 0.0, 0.0, 0.0, 0.0, 0.0, 0.0, 0.0, 0.0, 0.0, 0.0, 0.0, 0.0, 0.0, 0.0, 0.0, 0.0, 0.0, 0.0, 0.0, 0.0, 0.0, 0.0, 0.0, 0.0, 0.0, 0.0, 0.0, 0.0, 0.0, 0.0, 0.0, 0.0, 0.0, 0.0, 0.0, 0.0, 0.0, 0.0, 0.0, 0.0, 0.0, 0.0, 0.0, 0.0, 0.0, 0.0, 0.0, 0.0, 0.0, 0.0, 0.0, 0.0, 0.0, 0.0, 0.0, 0.0, 0.0, 0.0, 0.0, 0.0, 0.0, 0.0, 0.0, 0.0, 0.0, 0.0, 0.0, 0.0, 0.0, 0.0, 0.0, 0.0, 0.0, 0.0, 0.0, 0.0, 0.0, 0.0, 0.0, 0.0, 0.0, 0.0, 0.0, 0.0, 0.0, 0.0, 0.0, 0.0, 0.0, 0.0, 0.0, 0.0, 0.0, 0.0, 0.0, 0.0, 0.0, 0.0, 0.0, 0.0, 0.0, 0.0, 0.0, 0.0, 0.0, 0.0, 0.0, 0.0, 0.0, 0.0, 0.0, 0.0, 0.0, 0.0, 0.0, 0.0, 0.0, 0.0, 0.0, 0.0, 0.0, 0.0, 0.0, 0.0, 0.0, 0.0, 0.0, 0.0, 0.0, 0.0, 0.0, 0.0, 0.0, 0.0, 0.0, 0.0, 0.0, 0.0, 0.0, 0.0, 0.0, 0.0, 0.0, 0.0, 0.0, 0.0, 0.0, 0.0, 0.0, 0.0, 0.0, 0.0, 0.0, 0.0, 0.0, 0.0, 0.0, 0.0, 0.0, 0.0, 0.0, 0.0, 0.0, 0.0, 0.0, 0.0, 0.0, 0.0, 0.0, 0.0, 0.0, 0.0, 0.0, 0.0, 0.0, 0.0, 0.0, 0.0, 0.0, 0.0, 0.0, 0.0, 0.0, 0.0, 0.0, 0.0, 0.0, 0.0, 0.0, 0.0, 0.0, 0.0, 0.0, 0.0, 0.0, 0.0, 0.0, 0.0, 0.0, 0.0, 0.0, 0.0, 0.0, 0.0, 0.0, 0.0, 0.0, 0.0, 0.0, 0.0, 0.0, 0.0, 0.0, 0.0, 0.0, 0.0, 0.0, 0.0, 0.0, 0.0, 0.0, 0.0, 0.0, 0.0, 0.0, 0.0, 0.0, 0.0, 0.0, 0.0, 0.0, 0.0, 0.0, 0.0, 0.0, 0.0, 0.0, 0.0, 0.0, 0.0, 0.0, 0.0, 0.0, 0.0, 0.0, 0.0, 0.0, 0.0, 0.0, 0.0, 0.0, 0.0, 0.0, 0.0, 0.0, 0.0, 0.0, 0.0, 0.0, 0.0, 0.0, 0.0, 0.0, 0.0, 0.0, 0.0, 0.0, 0.0, 0.0, 0.0, 0.0, 0.0, 0.0, 0.0, 0.0, 0.0, 0.0, 0.0, 0.0, 0.0, 0.0, 0.0, 0.0, 0.0, 0.0, 0.0, 0.0, 0.0, 0.0, 0.0, 0.0, 0.0, 0.0, 0.0, 0.0, 0.0, 0.0, 0.0, 0.0, 0.0, 0.0, 0.0, 0.0, 0.0, 0.0, 0.0, 0.0, 0.0, 0.0, 0.0, 0.0, 0.0, 0.0, 0.0, 0.0, 0.0, 0.0, 0.0, 0.0, 0.0, 0.0, 0.0, 0.0, 0.0, 0.0, 0.0, 0.0, 0.0, 0.0, 0.0, 0.0, 0.0, 0.0, 0.0, 0.0, 0.0, 0.0, 0.0, 0.0, 0.0, 0.0, 0.0, 0.0, 0.0, 0.0, 0.0, 0.0, 0.0, 0.0, 0.0, 0.0, 0.0, 0.0, 0.0, 0.0, 0.0, 0.0, 0.0, 0.0, 0.0, 0.0, 0.0, 0.0, 0.0, 0.0, 0.0, 0.0, 0.0, 0.0, 0.0, 0.0, 0.0, 0.0, 0.0, 0.0, 0.0, 0.0, 0.0, 0.0, 0.0, 0.0, 0.0, 0.0, 0.0, 0.0, 0.0, 0.0, 0.0, 0.0, 0.0, 0.0, 0.0, 0.0, 0.0, 0.0, 0.0, 0.0, 0.0, 0.0, 0.0, 0.0, 0.0, 0.0, 0.0, 0.0, 0.0, 0.0, 0.0, 0.0, 0.0, 0.0, 0.0, 0.0, 0.0, 0.0, 0.0, 0.0, 0.0, 0.0, 0.0, 0.0, 0.0, 0.0, 0.0, 0.0, 0.0, 0.0, 0.0, 0.0, 0.0, 0.0, 0.0, 0.0, 0.0, 0.0, 0.0, 0.0, 0.0, 0.0, 0.0, 0.0, 0.0, 0.0, 0.0, 0.0, 0.0, 0.0, 0.0, 0.0, 0.0, 0.0, 0.0, 0.0, 0.0, 0.0, 0.0, 0.0, 0.0, 0.0, 0.0, 0.0, 0.0, 0.0, 0.0, 0.0, 0.0, 0.0, 0.0, 0.0, 0.0, 0.0, 0.0, 0.0, 0.0, 0.0, 0.0, 0.0, 0.0, 0.0, 0.0, 0.0, 0.0, 0.0, 0.0, 0.0, 0.0, 0.0, 0.0, 0.0, 0.0, 0.0, 0.0, 0.0, 0.0, 0.0, 0.0, 0.0, 0.0, 0.0, 0.0, 0.0, 0.0, 0.0, 0.0, 0.0, 0.0, 0.0, 0.0, 0.0, 0.0, 0.0, 0.0, 0.0, 0.0, 0.0, 0.0, 0.0, 0.0, 0.0, 0.0, 0.0, 0.0, 0.0, 0.0, 0.0, 0.0, 0.0, 0.0, 0.0, 0.0, 0.0, 0.0, 0.0, 0.0, 0.0, 0.0, 0.0, 0.0, 0.0, 0.0, 0.0, 0.0, 0.0, 0.0, 0.0, 0.0, 0.0, 0.0, 0.0, 0.0, 0.0, 0.0, 0.0, 0.0, 0.0, 0.0, 0.0, 0.0, 0.0, 0.0, 0.0, 0.0, 0.0, 0.0, 0.0, 0.0, 0.0, 0.0, 0.0, 0.0, 0.0, 0.0, 0.0, 0.0, 0.0, 0.0, 0.0, 0.0, 0.0, 0.0, 0.0, 0.0, 0.0, 0.0, 0.0, 0.0, 0.0, 0.0, 0.0, 0.0, 0.0, 0.0, 0.0, 0.0, 0.0, 0.0, 0.0, 0.0, 0.0, 0.0, 0.0, 0.0, 0.0, 0.0, 0.0, 0.0, 0.0, 0.0, 0.0, 0.0, 0.0, 0.0, 0.0, 0.0, 0.0, 0.0, 0.0, 0.0, 0.0, 0.0, 0.0, 0.0, 0.0, 0.0, 0.0, 0.0, 0.0, 0.0, 0.0, 0.0, 0.0, 0.0, 0.0, 0.0, 0.0, 0.0, 0.0, 0.0, 0.0, 0.0, 0.0, 0.0, 0.0, 0.0, 0.0, 0.0, 0.0, 0.0, 0.0, 0.0, 0.0, 0.0, 0.0, 0.0, 0.0, 0.0, 0.0, 0.0, 0.0, 0.0, 0.0, 0.0, 0.0, 0.0, 0.0, 0.0, 0.0, 0.0, 0.0, 0.0, 0.0, 0.0, 0.0, 0.0, 0.0, 0.0, 0.0, 0.0, 0.0, 0.0, 0.0, 0.0, 0.0, 0.0, 0.0, 0.0, 0.0, 0.0, 0.0, 0.0, 0.0, 0.0, 0.0, 0.0, 0.0, 0.0, 0.0, 0.0, 0.0, 0.0, 0.0, 0.0])
me_circle_001.materials.append(mat_material_001)
me_circle_001.use_remesh_fix_poles = True
me_circle_001.use_remesh_preserve_attributes = False
me_circle_001.use_mirror_vertex_groups = False
me_circle_001.update()

# ---- objects
ob_circle = bpy.data.objects.new('Circle', me_circle_001)

# ---- transforms, parenting, visibility, modifiers, constraints
ob_circle.location = (-0.04093, 0.9286, 0.0)
ob_circle.scale = (2.599, 2.533, 1.212)
ob_circle.lineart.crease_threshold = 0.0

# ---- collection membership
col_collection.objects.link(ob_circle)

# ---- scene / render settings (as saved in the file)
scene.frame_start = 1; scene.frame_end = 250; scene.frame_set(1)
scene.render.engine = 'BLENDER_EEVEE_NEXT'
scene.cycles.use_denoising = False
scene.cycles.samples = 128
scene.cycles.sampling_pattern = 'TABULATED_SOBOL'
scene.cycles.use_adaptive_sampling = False
scene.cycles.use_light_tree = False
scene.view_settings.view_transform = 'Filmic'
bpy.context.view_layer.update()

# ---- added for rendering (the .blend has no active camera and no usable light): camera, sun
cam_auto = bpy.data.cameras.new('AutoCamera')
cam_auto.lens = 50.0
cam_auto.sensor_width = 36.0
cam_auto.clip_end = 1000.0
ob_auto_camera = bpy.data.objects.new('AutoCamera', cam_auto)
scene.collection.objects.link(ob_auto_camera)
ob_auto_camera.location = (7.42399, -8.57462, 6.02883)
ob_auto_camera.rotation_euler = (1.09748, -7.21219e-08, 0.694738)
scene.camera = ob_auto_camera
light_auto_sun = bpy.data.lights.new('AutoSun', 'SUN')
light_auto_sun.energy = 3.0
light_auto_sun.angle = 0.0523599
ob_auto_sun = bpy.data.objects.new('AutoSun', light_auto_sun)
scene.collection.objects.link(ob_auto_sun)
ob_auto_sun.rotation_euler = (0.872665, 0.174533, 0.523599)
bpy.context.view_layer.update()
